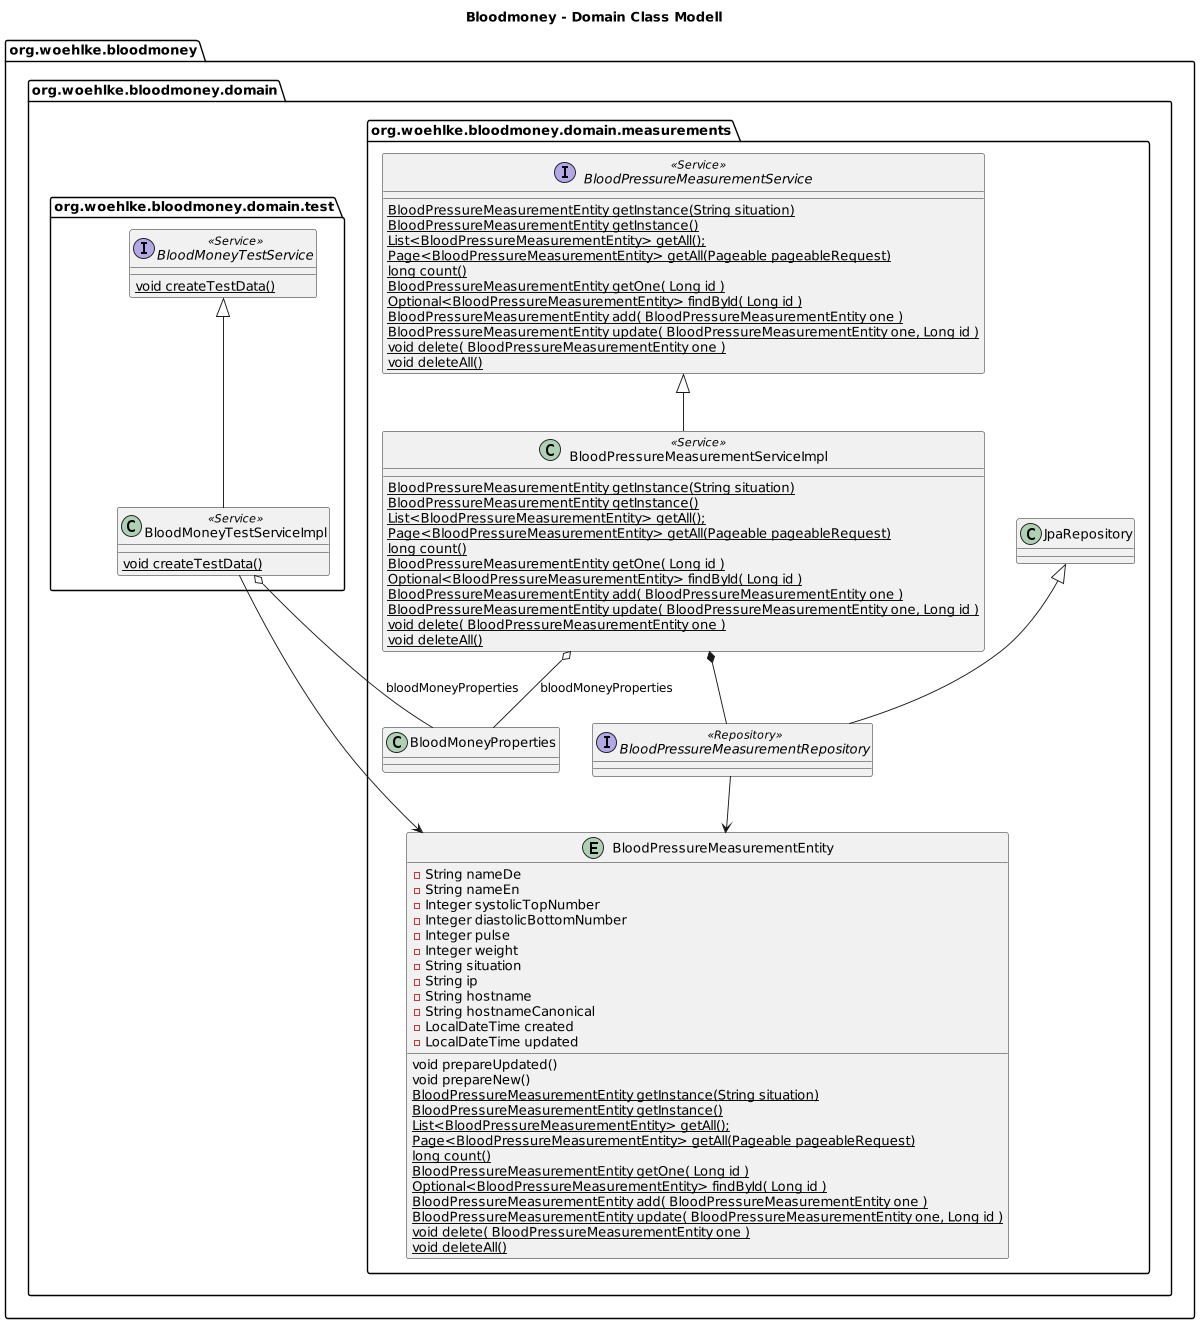

The diagram above was rendered by PlantUML. Its source (embedded in the PNG):
@startuml

title Bloodmoney - Domain Class Modell
'https://plantuml.com/class-diagram

'left to right direction
top to bottom direction

scale 1200 width

package org.woehlke.bloodmoney {

  package org.woehlke.bloodmoney.domain {

      package org.woehlke.bloodmoney.domain.measurements {

            entity BloodPressureMeasurementEntity {
                 - String nameDe
                 - String nameEn
                 - Integer systolicTopNumber
                 - Integer diastolicBottomNumber
                 - Integer pulse
                 - Integer weight
                 - String situation
                 - String ip
                 - String hostname
                 - String hostnameCanonical
                 - LocalDateTime created
                 - LocalDateTime updated
                 void prepareUpdated()
                 void prepareNew()
                 {static} BloodPressureMeasurementEntity getInstance(String situation)
                 {static} BloodPressureMeasurementEntity getInstance()
                 {static} List<BloodPressureMeasurementEntity> getAll();
                 {static} Page<BloodPressureMeasurementEntity> getAll(Pageable pageableRequest)
                 {static} long count()
                 {static} BloodPressureMeasurementEntity getOne( Long id )
                 {static} Optional<BloodPressureMeasurementEntity> findById( Long id )
                 {static} BloodPressureMeasurementEntity add( BloodPressureMeasurementEntity one )
                 {static} BloodPressureMeasurementEntity update( BloodPressureMeasurementEntity one, Long id )
                 {static} void delete( BloodPressureMeasurementEntity one )
                 {static} void deleteAll()
            }
            interface BloodPressureMeasurementService << Service >> {
               {static} BloodPressureMeasurementEntity getInstance(String situation)
               {static} BloodPressureMeasurementEntity getInstance()
               {static} List<BloodPressureMeasurementEntity> getAll();
               {static} Page<BloodPressureMeasurementEntity> getAll(Pageable pageableRequest)
               {static} long count()
               {static} BloodPressureMeasurementEntity getOne( Long id )
               {static} Optional<BloodPressureMeasurementEntity> findById( Long id )
               {static} BloodPressureMeasurementEntity add( BloodPressureMeasurementEntity one )
               {static} BloodPressureMeasurementEntity update( BloodPressureMeasurementEntity one, Long id )
               {static} void delete( BloodPressureMeasurementEntity one )
               {static} void deleteAll()
            }
            class BloodPressureMeasurementServiceImpl << Service >> {
               {static} BloodPressureMeasurementEntity getInstance(String situation)
               {static} BloodPressureMeasurementEntity getInstance()
               {static} List<BloodPressureMeasurementEntity> getAll();
               {static} Page<BloodPressureMeasurementEntity> getAll(Pageable pageableRequest)
               {static} long count()
               {static} BloodPressureMeasurementEntity getOne( Long id )
               {static} Optional<BloodPressureMeasurementEntity> findById( Long id )
               {static} BloodPressureMeasurementEntity add( BloodPressureMeasurementEntity one )
               {static} BloodPressureMeasurementEntity update( BloodPressureMeasurementEntity one, Long id )
               {static} void delete( BloodPressureMeasurementEntity one )
               {static} void deleteAll()
            }
            interface BloodPressureMeasurementRepository << Repository >> {
            }
            JpaRepository <|-- BloodPressureMeasurementRepository
            BloodPressureMeasurementService <|-- BloodPressureMeasurementServiceImpl
            BloodPressureMeasurementServiceImpl *-- BloodPressureMeasurementRepository
            BloodPressureMeasurementServiceImpl o-- BloodMoneyProperties: bloodMoneyProperties
            BloodPressureMeasurementRepository --> BloodPressureMeasurementEntity
      }
      package org.woehlke.bloodmoney.domain.test {

        interface BloodMoneyTestService << Service >> {
          {static} void createTestData()
        }
        class BloodMoneyTestServiceImpl << Service >> {
          {static} void createTestData()
        }
        BloodMoneyTestService <|-- BloodMoneyTestServiceImpl
        BloodMoneyTestServiceImpl o-- BloodMoneyProperties: bloodMoneyProperties
        BloodMoneyTestServiceImpl --> BloodPressureMeasurementEntity
      }
}

@enduml